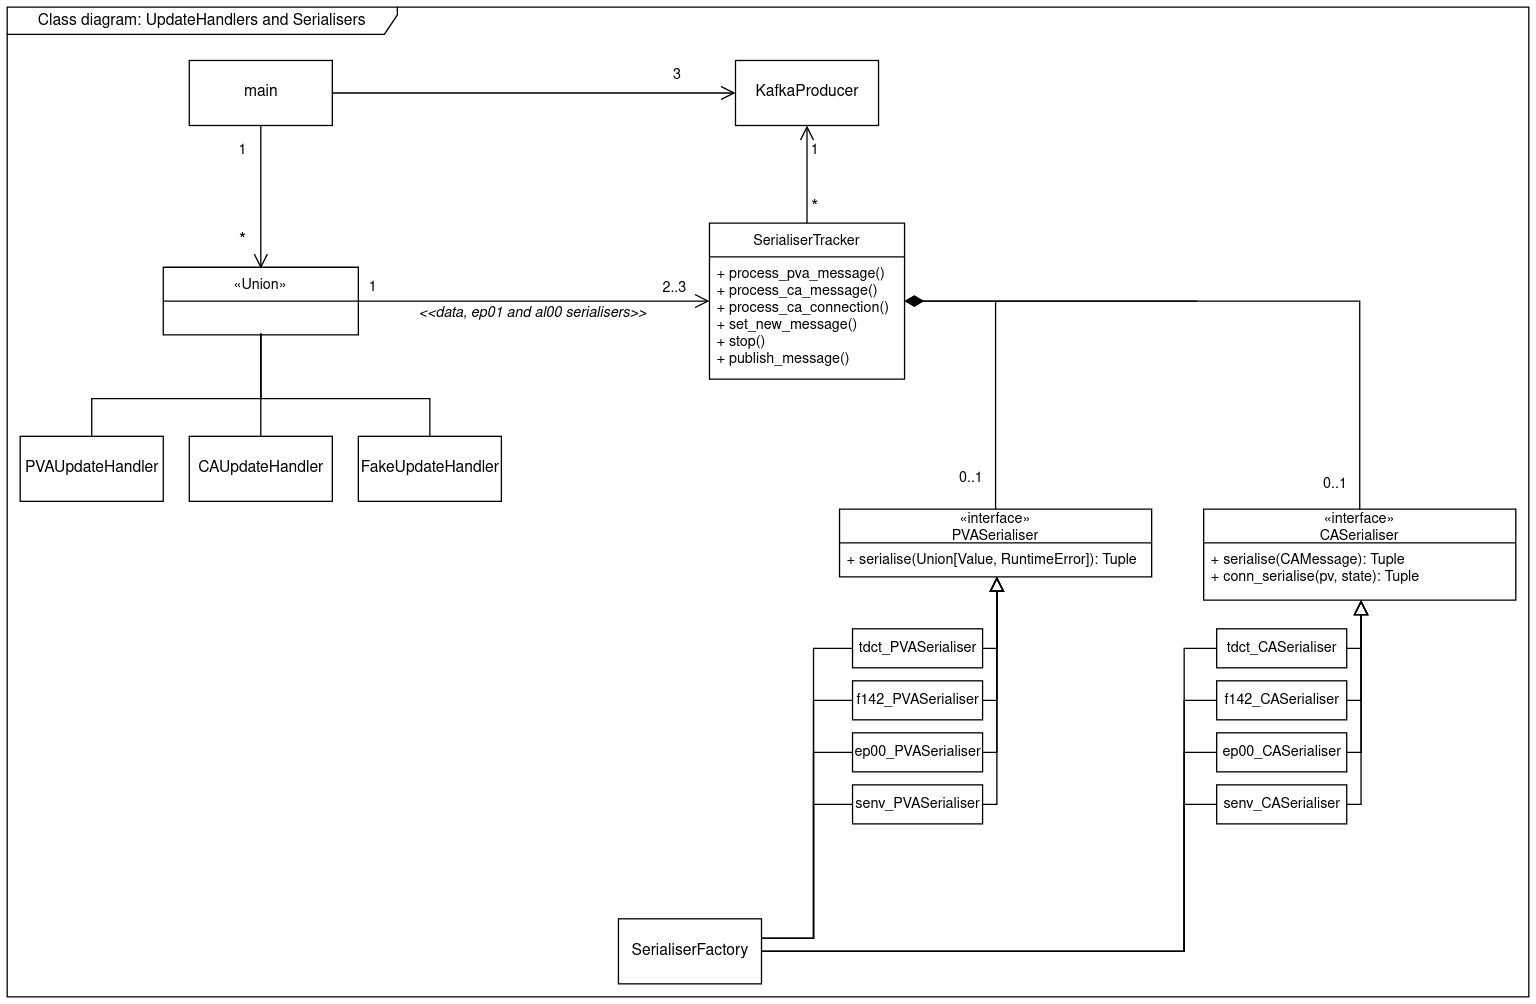

The diagram above was exported from draw.io. Its source (the exported page's mxGraphModel, read from the mxfile embedded in the PNG):
<mxGraphModel dx="1403" dy="881" grid="1" gridSize="10" guides="1" tooltips="1" connect="1" arrows="1" fold="1" page="0" pageScale="1" pageWidth="827" pageHeight="1169" math="0" shadow="0">
  <root>
    <mxCell id="0" />
    <mxCell id="1" parent="0" />
    <mxCell id="-x4jd550AKbwL1_bbOpF-1" style="edgeStyle=orthogonalEdgeStyle;rounded=0;orthogonalLoop=1;jettySize=auto;html=1;endArrow=none;endFill=0;startSize=9;endSize=9;" parent="1" source="-x4jd550AKbwL1_bbOpF-2" edge="1">
      <mxGeometry relative="1" as="geometry">
        <Array as="points">
          <mxPoint x="95" y="490" />
          <mxPoint x="225" y="490" />
        </Array>
        <mxPoint x="225" y="440" as="targetPoint" />
      </mxGeometry>
    </mxCell>
    <mxCell id="-x4jd550AKbwL1_bbOpF-2" value="PVAUpdateHandler" style="html=1;" parent="1" vertex="1">
      <mxGeometry x="40" y="519" width="110" height="50" as="geometry" />
    </mxCell>
    <mxCell id="-x4jd550AKbwL1_bbOpF-3" style="edgeStyle=orthogonalEdgeStyle;rounded=0;orthogonalLoop=1;jettySize=auto;html=1;endArrow=none;endFill=0;startSize=9;endSize=9;" parent="1" source="-x4jd550AKbwL1_bbOpF-4" edge="1">
      <mxGeometry relative="1" as="geometry">
        <mxPoint x="225" y="440" as="targetPoint" />
      </mxGeometry>
    </mxCell>
    <mxCell id="-x4jd550AKbwL1_bbOpF-4" value="CAUpdateHandler" style="html=1;" parent="1" vertex="1">
      <mxGeometry x="170" y="519" width="110" height="50" as="geometry" />
    </mxCell>
    <mxCell id="-x4jd550AKbwL1_bbOpF-5" style="edgeStyle=orthogonalEdgeStyle;rounded=0;orthogonalLoop=1;jettySize=auto;html=1;endArrow=none;endFill=0;startSize=9;endSize=9;" parent="1" source="-x4jd550AKbwL1_bbOpF-6" edge="1">
      <mxGeometry relative="1" as="geometry">
        <Array as="points">
          <mxPoint x="355" y="490" />
          <mxPoint x="225" y="490" />
        </Array>
        <mxPoint x="225" y="440" as="targetPoint" />
      </mxGeometry>
    </mxCell>
    <mxCell id="-x4jd550AKbwL1_bbOpF-6" value="FakeUpdateHandler" style="html=1;" parent="1" vertex="1">
      <mxGeometry x="300" y="519" width="110" height="50" as="geometry" />
    </mxCell>
    <mxCell id="-x4jd550AKbwL1_bbOpF-7" style="edgeStyle=orthogonalEdgeStyle;rounded=0;orthogonalLoop=1;jettySize=auto;html=1;endArrow=open;endFill=0;endSize=9;startSize=9;" parent="1" source="-x4jd550AKbwL1_bbOpF-12" edge="1">
      <mxGeometry relative="1" as="geometry">
        <mxPoint x="225" y="390" as="targetPoint" />
      </mxGeometry>
    </mxCell>
    <mxCell id="-x4jd550AKbwL1_bbOpF-8" value="*" style="edgeLabel;html=1;align=center;verticalAlign=middle;resizable=0;points=[];fontSize=14;" parent="-x4jd550AKbwL1_bbOpF-7" connectable="0" vertex="1">
      <mxGeometry x="0.2577" y="-1" relative="1" as="geometry">
        <mxPoint x="-14" y="20" as="offset" />
      </mxGeometry>
    </mxCell>
    <mxCell id="-x4jd550AKbwL1_bbOpF-9" value="1" style="edgeLabel;html=1;align=center;verticalAlign=middle;resizable=0;points=[];" parent="-x4jd550AKbwL1_bbOpF-7" connectable="0" vertex="1">
      <mxGeometry x="-0.6751" y="-2" relative="1" as="geometry">
        <mxPoint x="-13" as="offset" />
      </mxGeometry>
    </mxCell>
    <mxCell id="-x4jd550AKbwL1_bbOpF-10" style="edgeStyle=orthogonalEdgeStyle;rounded=0;orthogonalLoop=1;jettySize=auto;html=1;endArrow=open;endFill=0;startSize=9;endSize=9;" parent="1" source="-x4jd550AKbwL1_bbOpF-12" target="-x4jd550AKbwL1_bbOpF-24" edge="1">
      <mxGeometry relative="1" as="geometry" />
    </mxCell>
    <mxCell id="-x4jd550AKbwL1_bbOpF-11" value="3" style="edgeLabel;html=1;align=center;verticalAlign=middle;resizable=0;points=[];" parent="-x4jd550AKbwL1_bbOpF-10" vertex="1" connectable="0">
      <mxGeometry x="0.704" y="-4" relative="1" as="geometry">
        <mxPoint y="-19" as="offset" />
      </mxGeometry>
    </mxCell>
    <mxCell id="-x4jd550AKbwL1_bbOpF-12" value="main" style="html=1;" parent="1" vertex="1">
      <mxGeometry x="170" y="230" width="110" height="50" as="geometry" />
    </mxCell>
    <mxCell id="-x4jd550AKbwL1_bbOpF-13" style="edgeStyle=orthogonalEdgeStyle;rounded=0;orthogonalLoop=1;jettySize=auto;html=1;endArrow=none;endFill=0;startSize=12;endSize=12;startArrow=diamondThin;startFill=1;" parent="1" source="-x4jd550AKbwL1_bbOpF-54" target="-x4jd550AKbwL1_bbOpF-27" edge="1">
      <mxGeometry relative="1" as="geometry">
        <mxPoint x="825" y="520" as="targetPoint" />
        <Array as="points">
          <mxPoint x="945" y="415" />
          <mxPoint x="790" y="415" />
        </Array>
      </mxGeometry>
    </mxCell>
    <mxCell id="-x4jd550AKbwL1_bbOpF-14" value="0..1" style="edgeLabel;html=1;align=center;verticalAlign=middle;resizable=0;points=[];fontSize=11;" parent="-x4jd550AKbwL1_bbOpF-13" connectable="0" vertex="1">
      <mxGeometry x="0.7732" y="-3" relative="1" as="geometry">
        <mxPoint x="-17" y="36" as="offset" />
      </mxGeometry>
    </mxCell>
    <mxCell id="-x4jd550AKbwL1_bbOpF-15" style="edgeStyle=orthogonalEdgeStyle;rounded=0;orthogonalLoop=1;jettySize=auto;html=1;endArrow=open;endFill=0;endSize=9;startSize=9;" parent="1" source="-x4jd550AKbwL1_bbOpF-54" target="-x4jd550AKbwL1_bbOpF-24" edge="1">
      <mxGeometry relative="1" as="geometry">
        <Array as="points">
          <mxPoint x="645" y="300" />
        </Array>
      </mxGeometry>
    </mxCell>
    <mxCell id="-x4jd550AKbwL1_bbOpF-16" value="*" style="edgeLabel;html=1;align=center;verticalAlign=middle;resizable=0;points=[];fontSize=14;" parent="-x4jd550AKbwL1_bbOpF-15" vertex="1" connectable="0">
      <mxGeometry x="-0.6909" y="-4" relative="1" as="geometry">
        <mxPoint x="1" as="offset" />
      </mxGeometry>
    </mxCell>
    <mxCell id="-x4jd550AKbwL1_bbOpF-17" value="1" style="edgeLabel;html=1;align=center;verticalAlign=middle;resizable=0;points=[];fontSize=11;" parent="-x4jd550AKbwL1_bbOpF-15" vertex="1" connectable="0">
      <mxGeometry x="0.3091" y="-4" relative="1" as="geometry">
        <mxPoint x="1" y="-8" as="offset" />
      </mxGeometry>
    </mxCell>
    <mxCell id="-x4jd550AKbwL1_bbOpF-18" style="edgeStyle=orthogonalEdgeStyle;rounded=0;orthogonalLoop=1;jettySize=auto;html=1;endArrow=open;endFill=0;endSize=9;startSize=9;" parent="1" source="-x4jd550AKbwL1_bbOpF-53" target="-x4jd550AKbwL1_bbOpF-54" edge="1">
      <mxGeometry relative="1" as="geometry">
        <mxPoint x="340" y="415" as="sourcePoint" />
        <mxPoint x="590" y="415" as="targetPoint" />
      </mxGeometry>
    </mxCell>
    <mxCell id="-x4jd550AKbwL1_bbOpF-19" value="2..3" style="edgeLabel;html=1;align=center;verticalAlign=middle;resizable=0;points=[];" parent="-x4jd550AKbwL1_bbOpF-18" connectable="0" vertex="1">
      <mxGeometry x="0.7186" y="1" relative="1" as="geometry">
        <mxPoint x="10" y="-10" as="offset" />
      </mxGeometry>
    </mxCell>
    <mxCell id="-x4jd550AKbwL1_bbOpF-20" value="1" style="edgeLabel;html=1;align=center;verticalAlign=middle;resizable=0;points=[];" parent="-x4jd550AKbwL1_bbOpF-18" connectable="0" vertex="1">
      <mxGeometry x="-0.2762" y="1" relative="1" as="geometry">
        <mxPoint x="-88" y="-11" as="offset" />
      </mxGeometry>
    </mxCell>
    <mxCell id="C4RcHFMM8nBb4_zOJEqM-1" value="&lt;i&gt;&amp;lt;&amp;lt;data, ep01 and al00 serialisers&amp;gt;&amp;gt;&lt;br&gt;&lt;/i&gt;" style="edgeLabel;html=1;align=center;verticalAlign=middle;resizable=0;points=[];labelBackgroundColor=none;" parent="-x4jd550AKbwL1_bbOpF-18" vertex="1" connectable="0">
      <mxGeometry x="-0.1714" y="1" relative="1" as="geometry">
        <mxPoint x="21" y="9" as="offset" />
      </mxGeometry>
    </mxCell>
    <mxCell id="-x4jd550AKbwL1_bbOpF-21" style="edgeStyle=orthogonalEdgeStyle;rounded=0;orthogonalLoop=1;jettySize=auto;html=1;endArrow=block;endFill=0;endSize=9;startSize=9;" parent="1" source="-x4jd550AKbwL1_bbOpF-22" edge="1">
      <mxGeometry relative="1" as="geometry">
        <Array as="points">
          <mxPoint x="791" y="682" />
        </Array>
        <mxPoint x="791" y="627" as="targetPoint" />
      </mxGeometry>
    </mxCell>
    <mxCell id="-x4jd550AKbwL1_bbOpF-22" value="tdct_PVASerialiser" style="html=1;fontSize=11;" parent="1" vertex="1">
      <mxGeometry x="680" y="667" width="100" height="30" as="geometry" />
    </mxCell>
    <mxCell id="-x4jd550AKbwL1_bbOpF-23" style="edgeStyle=orthogonalEdgeStyle;rounded=0;orthogonalLoop=1;jettySize=auto;html=1;endArrow=block;endFill=0;startSize=9;endSize=9;" parent="1" edge="1">
      <mxGeometry relative="1" as="geometry">
        <Array as="points">
          <mxPoint x="791" y="722" />
        </Array>
        <mxPoint x="780" y="722" as="sourcePoint" />
        <mxPoint x="791" y="627" as="targetPoint" />
      </mxGeometry>
    </mxCell>
    <mxCell id="-x4jd550AKbwL1_bbOpF-24" value="KafkaProducer" style="html=1;" parent="1" vertex="1">
      <mxGeometry x="590" y="230" width="110" height="50" as="geometry" />
    </mxCell>
    <mxCell id="-x4jd550AKbwL1_bbOpF-25" style="edgeStyle=orthogonalEdgeStyle;rounded=0;orthogonalLoop=1;jettySize=auto;html=1;endArrow=none;endFill=0;startSize=12;endSize=12;startArrow=diamondThin;startFill=1;" parent="1" source="-x4jd550AKbwL1_bbOpF-54" target="-x4jd550AKbwL1_bbOpF-29" edge="1">
      <mxGeometry relative="1" as="geometry">
        <mxPoint x="859" y="415" as="sourcePoint" />
        <mxPoint x="984" y="520" as="targetPoint" />
      </mxGeometry>
    </mxCell>
    <mxCell id="-x4jd550AKbwL1_bbOpF-26" value="0..1" style="edgeLabel;html=1;align=center;verticalAlign=middle;resizable=0;points=[];fontSize=11;" parent="-x4jd550AKbwL1_bbOpF-25" connectable="0" vertex="1">
      <mxGeometry x="0.9198" y="5" relative="1" as="geometry">
        <mxPoint x="-25" as="offset" />
      </mxGeometry>
    </mxCell>
    <mxCell id="-x4jd550AKbwL1_bbOpF-27" value="«interface»&#10;PVASerialiser" style="swimlane;fontStyle=0;childLayout=stackLayout;horizontal=1;startSize=26;fillColor=none;horizontalStack=0;resizeParent=1;resizeParentMax=0;resizeLast=0;collapsible=1;marginBottom=0;fontSize=11;" parent="1" vertex="1">
      <mxGeometry x="670" y="575" width="240" height="52" as="geometry" />
    </mxCell>
    <mxCell id="-x4jd550AKbwL1_bbOpF-28" value="+ serialise(Union[Value, RuntimeError]): Tuple" style="text;strokeColor=none;fillColor=none;align=left;verticalAlign=top;spacingLeft=4;spacingRight=4;overflow=hidden;rotatable=0;points=[[0,0.5],[1,0.5]];portConstraint=eastwest;fontSize=11;" parent="-x4jd550AKbwL1_bbOpF-27" vertex="1">
      <mxGeometry y="26" width="240" height="26" as="geometry" />
    </mxCell>
    <mxCell id="-x4jd550AKbwL1_bbOpF-29" value="«interface»&#10;CASerialiser" style="swimlane;fontStyle=0;childLayout=stackLayout;horizontal=1;startSize=26;fillColor=none;horizontalStack=0;resizeParent=1;resizeParentMax=0;resizeLast=0;collapsible=1;marginBottom=0;fontSize=11;" parent="1" vertex="1">
      <mxGeometry x="950" y="575" width="240" height="70" as="geometry" />
    </mxCell>
    <mxCell id="-x4jd550AKbwL1_bbOpF-30" value="+ serialise(CAMessage): Tuple&#10;+ conn_serialise(pv, state): Tuple&#10;" style="text;strokeColor=none;fillColor=none;align=left;verticalAlign=top;spacingLeft=4;spacingRight=4;overflow=hidden;rotatable=0;points=[[0,0.5],[1,0.5]];portConstraint=eastwest;fontSize=11;" parent="-x4jd550AKbwL1_bbOpF-29" vertex="1">
      <mxGeometry y="26" width="240" height="44" as="geometry" />
    </mxCell>
    <mxCell id="-x4jd550AKbwL1_bbOpF-31" value="f142_PVASerialiser" style="html=1;fontSize=11;" parent="1" vertex="1">
      <mxGeometry x="680" y="707" width="100" height="30" as="geometry" />
    </mxCell>
    <mxCell id="-x4jd550AKbwL1_bbOpF-32" value="ep00_PVASerialiser" style="html=1;fontSize=11;" parent="1" vertex="1">
      <mxGeometry x="680" y="747" width="100" height="30" as="geometry" />
    </mxCell>
    <mxCell id="-x4jd550AKbwL1_bbOpF-33" value="senv_PVASerialiser" style="html=1;fontSize=11;" parent="1" vertex="1">
      <mxGeometry x="680" y="787" width="100" height="30" as="geometry" />
    </mxCell>
    <mxCell id="-x4jd550AKbwL1_bbOpF-34" style="edgeStyle=orthogonalEdgeStyle;rounded=0;orthogonalLoop=1;jettySize=auto;html=1;endArrow=block;endFill=0;startSize=9;endSize=9;" parent="1" target="-x4jd550AKbwL1_bbOpF-27" edge="1">
      <mxGeometry relative="1" as="geometry">
        <Array as="points">
          <mxPoint x="791" y="762" />
        </Array>
        <mxPoint x="780" y="762" as="sourcePoint" />
        <mxPoint x="791" y="667" as="targetPoint" />
      </mxGeometry>
    </mxCell>
    <mxCell id="-x4jd550AKbwL1_bbOpF-35" style="edgeStyle=orthogonalEdgeStyle;rounded=0;orthogonalLoop=1;jettySize=auto;html=1;endArrow=block;endFill=0;startSize=9;endSize=9;" parent="1" target="-x4jd550AKbwL1_bbOpF-27" edge="1">
      <mxGeometry relative="1" as="geometry">
        <Array as="points">
          <mxPoint x="791" y="802" />
        </Array>
        <mxPoint x="780" y="802" as="sourcePoint" />
        <mxPoint x="791" y="667" as="targetPoint" />
      </mxGeometry>
    </mxCell>
    <mxCell id="-x4jd550AKbwL1_bbOpF-36" style="edgeStyle=orthogonalEdgeStyle;rounded=0;orthogonalLoop=1;jettySize=auto;html=1;endArrow=block;endFill=0;endSize=9;startSize=9;" parent="1" source="-x4jd550AKbwL1_bbOpF-37" target="-x4jd550AKbwL1_bbOpF-29" edge="1">
      <mxGeometry relative="1" as="geometry">
        <Array as="points">
          <mxPoint x="1071" y="682" />
        </Array>
        <mxPoint x="1071" y="627" as="targetPoint" />
      </mxGeometry>
    </mxCell>
    <mxCell id="-x4jd550AKbwL1_bbOpF-37" value="tdct_CASerialiser" style="html=1;fontSize=11;" parent="1" vertex="1">
      <mxGeometry x="960" y="667" width="100" height="30" as="geometry" />
    </mxCell>
    <mxCell id="-x4jd550AKbwL1_bbOpF-38" style="edgeStyle=orthogonalEdgeStyle;rounded=0;orthogonalLoop=1;jettySize=auto;html=1;endArrow=block;endFill=0;startSize=9;endSize=9;" parent="1" target="-x4jd550AKbwL1_bbOpF-29" edge="1">
      <mxGeometry relative="1" as="geometry">
        <Array as="points">
          <mxPoint x="1071" y="722" />
        </Array>
        <mxPoint x="1060" y="722" as="sourcePoint" />
        <mxPoint x="1071" y="627" as="targetPoint" />
      </mxGeometry>
    </mxCell>
    <mxCell id="-x4jd550AKbwL1_bbOpF-39" value="f142_CASerialiser" style="html=1;fontSize=11;" parent="1" vertex="1">
      <mxGeometry x="960" y="707" width="100" height="30" as="geometry" />
    </mxCell>
    <mxCell id="-x4jd550AKbwL1_bbOpF-40" value="ep00_CASerialiser" style="html=1;fontSize=11;" parent="1" vertex="1">
      <mxGeometry x="960" y="747" width="100" height="30" as="geometry" />
    </mxCell>
    <mxCell id="-x4jd550AKbwL1_bbOpF-41" value="senv_CASerialiser" style="html=1;fontSize=11;" parent="1" vertex="1">
      <mxGeometry x="960" y="787" width="100" height="30" as="geometry" />
    </mxCell>
    <mxCell id="-x4jd550AKbwL1_bbOpF-42" style="edgeStyle=orthogonalEdgeStyle;rounded=0;orthogonalLoop=1;jettySize=auto;html=1;endArrow=block;endFill=0;startSize=9;endSize=9;" parent="1" target="-x4jd550AKbwL1_bbOpF-29" edge="1">
      <mxGeometry relative="1" as="geometry">
        <Array as="points">
          <mxPoint x="1071" y="762" />
        </Array>
        <mxPoint x="1060" y="762" as="sourcePoint" />
        <mxPoint x="1071" y="627" as="targetPoint" />
      </mxGeometry>
    </mxCell>
    <mxCell id="-x4jd550AKbwL1_bbOpF-43" style="edgeStyle=orthogonalEdgeStyle;rounded=0;orthogonalLoop=1;jettySize=auto;html=1;endArrow=block;endFill=0;startSize=9;endSize=9;" parent="1" target="-x4jd550AKbwL1_bbOpF-29" edge="1">
      <mxGeometry relative="1" as="geometry">
        <Array as="points">
          <mxPoint x="1071" y="802" />
        </Array>
        <mxPoint x="1060" y="802" as="sourcePoint" />
        <mxPoint x="1071" y="627" as="targetPoint" />
      </mxGeometry>
    </mxCell>
    <mxCell id="-x4jd550AKbwL1_bbOpF-44" style="edgeStyle=orthogonalEdgeStyle;rounded=0;orthogonalLoop=1;jettySize=auto;html=1;fontSize=11;startArrow=none;startFill=0;endArrow=none;endFill=0;startSize=12;endSize=12;" parent="1" source="-x4jd550AKbwL1_bbOpF-52" target="-x4jd550AKbwL1_bbOpF-37" edge="1">
      <mxGeometry relative="1" as="geometry">
        <Array as="points">
          <mxPoint x="935" y="682" />
        </Array>
      </mxGeometry>
    </mxCell>
    <mxCell id="-x4jd550AKbwL1_bbOpF-45" style="edgeStyle=orthogonalEdgeStyle;rounded=0;orthogonalLoop=1;jettySize=auto;html=1;fontSize=11;startArrow=none;startFill=0;endArrow=none;endFill=0;startSize=12;endSize=12;" parent="1" source="-x4jd550AKbwL1_bbOpF-52" target="-x4jd550AKbwL1_bbOpF-39" edge="1">
      <mxGeometry relative="1" as="geometry">
        <Array as="points">
          <mxPoint x="935" y="722" />
        </Array>
      </mxGeometry>
    </mxCell>
    <mxCell id="-x4jd550AKbwL1_bbOpF-46" style="edgeStyle=orthogonalEdgeStyle;rounded=0;orthogonalLoop=1;jettySize=auto;html=1;fontSize=11;startArrow=none;startFill=0;endArrow=none;endFill=0;startSize=12;endSize=12;" parent="1" source="-x4jd550AKbwL1_bbOpF-52" target="-x4jd550AKbwL1_bbOpF-40" edge="1">
      <mxGeometry relative="1" as="geometry">
        <Array as="points">
          <mxPoint x="935" y="762" />
        </Array>
      </mxGeometry>
    </mxCell>
    <mxCell id="-x4jd550AKbwL1_bbOpF-47" style="edgeStyle=orthogonalEdgeStyle;rounded=0;orthogonalLoop=1;jettySize=auto;html=1;fontSize=11;startArrow=none;startFill=0;endArrow=none;endFill=0;startSize=12;endSize=12;" parent="1" source="-x4jd550AKbwL1_bbOpF-52" target="-x4jd550AKbwL1_bbOpF-41" edge="1">
      <mxGeometry relative="1" as="geometry">
        <Array as="points">
          <mxPoint x="935" y="802" />
        </Array>
      </mxGeometry>
    </mxCell>
    <mxCell id="-x4jd550AKbwL1_bbOpF-48" style="edgeStyle=orthogonalEdgeStyle;rounded=0;orthogonalLoop=1;jettySize=auto;html=1;fontSize=11;startArrow=none;startFill=0;endArrow=none;endFill=0;startSize=12;endSize=12;" parent="1" source="-x4jd550AKbwL1_bbOpF-52" target="-x4jd550AKbwL1_bbOpF-22" edge="1">
      <mxGeometry relative="1" as="geometry">
        <Array as="points">
          <mxPoint x="650" y="905" />
          <mxPoint x="650" y="682" />
        </Array>
      </mxGeometry>
    </mxCell>
    <mxCell id="-x4jd550AKbwL1_bbOpF-49" style="edgeStyle=orthogonalEdgeStyle;rounded=0;orthogonalLoop=1;jettySize=auto;html=1;fontSize=11;startArrow=none;startFill=0;endArrow=none;endFill=0;startSize=12;endSize=12;" parent="1" source="-x4jd550AKbwL1_bbOpF-52" target="-x4jd550AKbwL1_bbOpF-31" edge="1">
      <mxGeometry relative="1" as="geometry">
        <Array as="points">
          <mxPoint x="650" y="905" />
          <mxPoint x="650" y="722" />
        </Array>
      </mxGeometry>
    </mxCell>
    <mxCell id="-x4jd550AKbwL1_bbOpF-50" style="edgeStyle=orthogonalEdgeStyle;rounded=0;orthogonalLoop=1;jettySize=auto;html=1;fontSize=11;startArrow=none;startFill=0;endArrow=none;endFill=0;startSize=12;endSize=12;" parent="1" source="-x4jd550AKbwL1_bbOpF-52" target="-x4jd550AKbwL1_bbOpF-32" edge="1">
      <mxGeometry relative="1" as="geometry">
        <Array as="points">
          <mxPoint x="650" y="905" />
          <mxPoint x="650" y="762" />
        </Array>
      </mxGeometry>
    </mxCell>
    <mxCell id="-x4jd550AKbwL1_bbOpF-51" style="edgeStyle=orthogonalEdgeStyle;rounded=0;orthogonalLoop=1;jettySize=auto;html=1;fontSize=11;startArrow=none;startFill=0;endArrow=none;endFill=0;startSize=12;endSize=12;" parent="1" source="-x4jd550AKbwL1_bbOpF-52" target="-x4jd550AKbwL1_bbOpF-33" edge="1">
      <mxGeometry relative="1" as="geometry">
        <Array as="points">
          <mxPoint x="650" y="905" />
          <mxPoint x="650" y="802" />
        </Array>
      </mxGeometry>
    </mxCell>
    <mxCell id="-x4jd550AKbwL1_bbOpF-52" value="SerialiserFactory" style="html=1;" parent="1" vertex="1">
      <mxGeometry x="500" y="890" width="110" height="50" as="geometry" />
    </mxCell>
    <mxCell id="-x4jd550AKbwL1_bbOpF-53" value="«Union»" style="swimlane;fontStyle=0;childLayout=stackLayout;horizontal=1;startSize=26;fillColor=none;horizontalStack=0;resizeParent=1;resizeParentMax=0;resizeLast=0;collapsible=1;marginBottom=0;fontSize=11;" parent="1" vertex="1">
      <mxGeometry x="150" y="389" width="150" height="52" as="geometry" />
    </mxCell>
    <mxCell id="-x4jd550AKbwL1_bbOpF-54" value="SerialiserTracker" style="swimlane;fontStyle=0;childLayout=stackLayout;horizontal=1;startSize=26;fillColor=none;horizontalStack=0;resizeParent=1;resizeParentMax=0;resizeLast=0;collapsible=1;marginBottom=0;fontSize=11;" parent="1" vertex="1">
      <mxGeometry x="570" y="355" width="150" height="120" as="geometry">
        <mxRectangle x="570" y="355" width="120" height="30" as="alternateBounds" />
      </mxGeometry>
    </mxCell>
    <mxCell id="-x4jd550AKbwL1_bbOpF-55" value="+ process_pva_message()&#10;+ process_ca_message()&#10;+ process_ca_connection()&#10;+ set_new_message()&#10;+ stop()&#10;+ publish_message()&#10;" style="text;strokeColor=none;fillColor=none;align=left;verticalAlign=top;spacingLeft=4;spacingRight=4;overflow=hidden;rotatable=0;points=[[0,0.5],[1,0.5]];portConstraint=eastwest;fontSize=11;" parent="-x4jd550AKbwL1_bbOpF-54" vertex="1">
      <mxGeometry y="26" width="150" height="94" as="geometry" />
    </mxCell>
    <mxCell id="0r9rCvOuthh7MEcKf9D8-1" value="Class diagram: UpdateHandlers and Serialisers" style="shape=umlFrame;whiteSpace=wrap;html=1;pointerEvents=0;width=300;height=21;" parent="1" vertex="1">
      <mxGeometry x="30" y="189" width="1170" height="761" as="geometry" />
    </mxCell>
  </root>
</mxGraphModel>